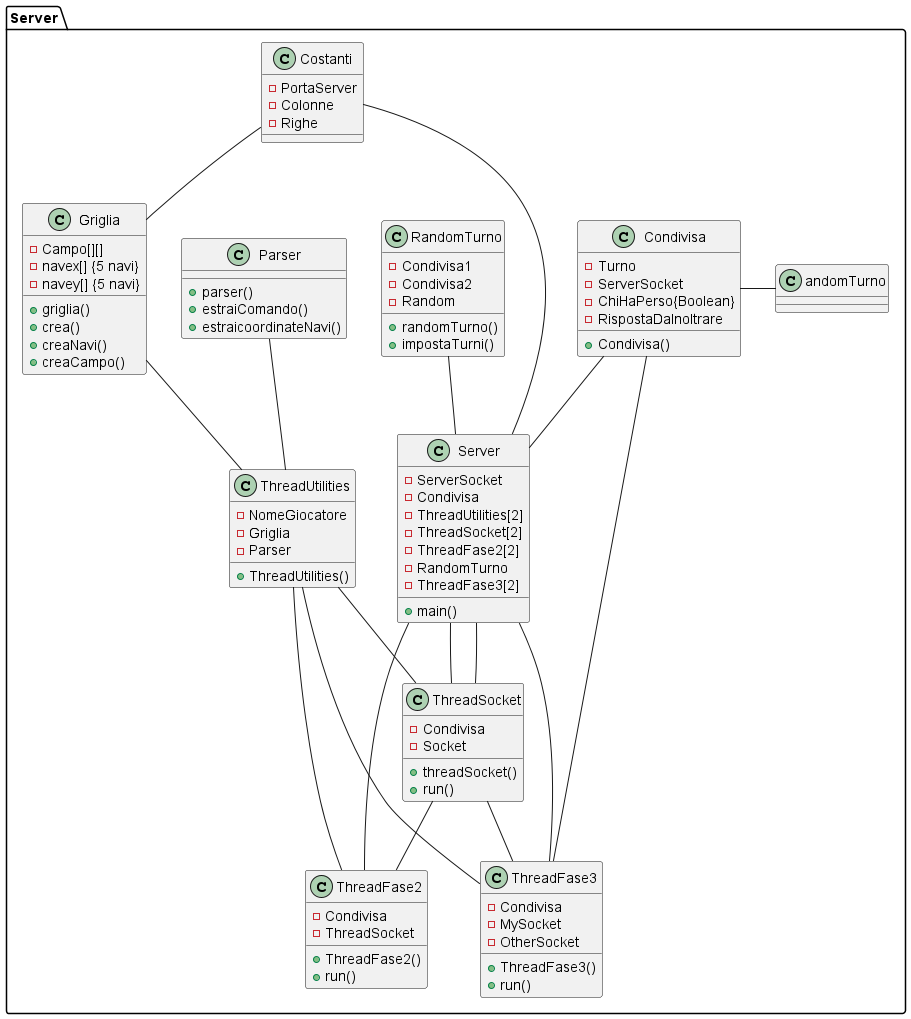

The diagram above was rendered by PlantUML. Its source (embedded in the PNG):
@startuml ClassServer
/' abstract class "abstract class"
annotation annotation
circle circle
'() circle_short_form
class class
class class_stereo <<stereotype>>
diamond diamond
'<> diamond_short_form
entity entity
enum enum
'exception Exception
interface Interface
'metaclass Metaclass
protocol protocol
'stereotype Stereotype
struct struct

' relazioni tra classi

Class01 <|-- Class02
Class03 *-- Class04
Class05 o-- Class06
Class07 .. Class08
Class09 -- Class10

'

Class01 "1" *-- "many" Class02 : contains
Class03 o-- Class04 : aggregation
Class05 --> "1" Class06 '/
package Server{

class Server {
-ServerSocket
-Condivisa
-ThreadUtilities[2]
-ThreadSocket[2]
-ThreadFase2[2]
-RandomTurno
-ThreadFase3[2]
+main()
}

class Parser {
+parser()
+estraiComando()
+estraicoordinateNavi()
}

class ThreadUtilities {
-NomeGiocatore
-Griglia
-Parser
+ThreadUtilities()
}
class Condivisa{
-Turno
-ServerSocket
-ChiHaPerso{Boolean}
-RispostaDaInoltrare
+Condivisa()
}

class Costanti {
-PortaServer
-Colonne
-Righe
}

class Griglia{
-Campo[][]
-navex[] {5 navi}
-navey[] {5 navi}
+griglia()
+crea()
+creaNavi()
+creaCampo()
}
class RandomTurno {
-Condivisa1
-Condivisa2
-Random
+randomTurno()
+impostaTurni()
}
class ThreadSocket {
-Condivisa
-Socket
+threadSocket()
+run()
}
class ThreadFase2 {
-Condivisa
-ThreadSocket
+ThreadFase2()
+run()
}
class ThreadFase3 {
-Condivisa
-MySocket
-OtherSocket
+ThreadFase3()
+run()
}
Server--ThreadSocket
Server--ThreadFase2
Server--ThreadFase3
RandomTurno--Server
Condivisa--RandomTurno
Costanti--Server
ThreadUtilities--ThreadSocket
ThreadUtilities--ThreadFase2
Condivisa--ThreadFase3
ThreadUtilities--ThreadFase3
Griglia--ThreadUtilities
Parser--ThreadUtilities
ThreadSocket--ThreadFase2
ThreadSocket--ThreadFase3
Condivisa--Server
ThreadSocket--Server
Costanti--Griglia
}
@enduml